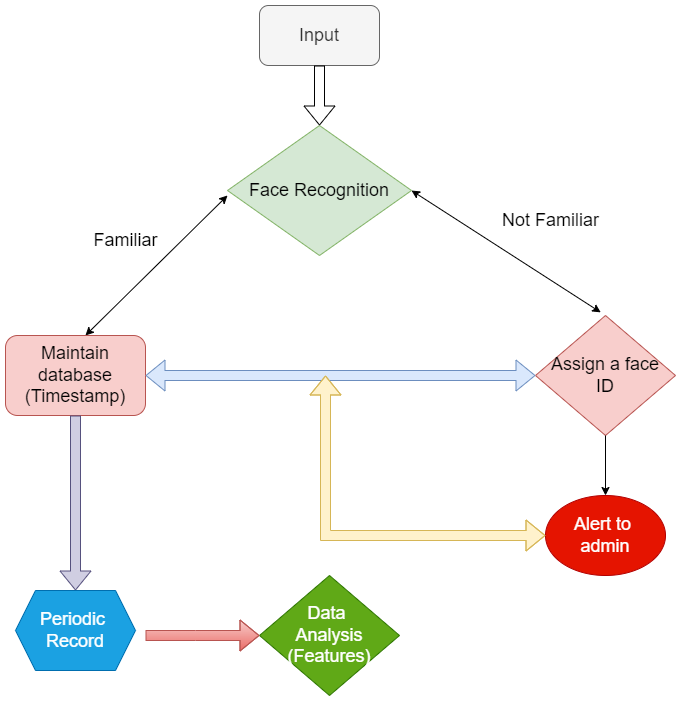

The diagram above was exported from draw.io. Its source (the exported page's mxGraphModel, read from the mxfile embedded in the PNG):
<mxGraphModel dx="1038" dy="547" grid="1" gridSize="10" guides="1" tooltips="1" connect="1" arrows="1" fold="1" page="1" pageScale="1" pageWidth="827" pageHeight="1169" math="0" shadow="0">
  <root>
    <mxCell id="0" />
    <mxCell id="1" parent="0" />
    <mxCell id="r_AaMZkOoFEyAiASM2KW-3" value="&lt;font style=&quot;font-size: 18px&quot;&gt;Face Recognition&lt;/font&gt;" style="rhombus;whiteSpace=wrap;html=1;fillColor=#d5e8d4;strokeColor=#82b366;" vertex="1" parent="1">
      <mxGeometry x="262" y="130" width="184" height="130" as="geometry" />
    </mxCell>
    <mxCell id="r_AaMZkOoFEyAiASM2KW-4" value="&lt;font style=&quot;font-size: 18px&quot;&gt;Input&lt;/font&gt;" style="rounded=1;whiteSpace=wrap;html=1;fillColor=#f5f5f5;fontColor=#333333;strokeColor=#666666;" vertex="1" parent="1">
      <mxGeometry x="294" y="10" width="120" height="60" as="geometry" />
    </mxCell>
    <mxCell id="r_AaMZkOoFEyAiASM2KW-5" value="" style="shape=flexArrow;endArrow=classic;html=1;rounded=0;fontSize=18;exitX=0.5;exitY=1;exitDx=0;exitDy=0;" edge="1" parent="1" source="r_AaMZkOoFEyAiASM2KW-4">
      <mxGeometry width="50" height="50" relative="1" as="geometry">
        <mxPoint x="350" y="180" as="sourcePoint" />
        <mxPoint x="354" y="130" as="targetPoint" />
      </mxGeometry>
    </mxCell>
    <mxCell id="r_AaMZkOoFEyAiASM2KW-6" value="" style="endArrow=classic;startArrow=classic;html=1;rounded=0;fontSize=18;exitX=0.571;exitY=0;exitDx=0;exitDy=0;exitPerimeter=0;" edge="1" parent="1" source="r_AaMZkOoFEyAiASM2KW-10">
      <mxGeometry width="50" height="50" relative="1" as="geometry">
        <mxPoint x="120" y="320" as="sourcePoint" />
        <mxPoint x="262" y="200" as="targetPoint" />
      </mxGeometry>
    </mxCell>
    <mxCell id="r_AaMZkOoFEyAiASM2KW-7" value="Familiar" style="text;html=1;align=center;verticalAlign=middle;resizable=0;points=[];autosize=1;strokeColor=none;fillColor=none;fontSize=18;" vertex="1" parent="1">
      <mxGeometry x="120" y="230" width="80" height="30" as="geometry" />
    </mxCell>
    <mxCell id="r_AaMZkOoFEyAiASM2KW-8" value="" style="endArrow=classic;startArrow=classic;html=1;rounded=0;fontSize=18;exitX=1;exitY=0.5;exitDx=0;exitDy=0;entryX=0.377;entryY=-0.052;entryDx=0;entryDy=0;entryPerimeter=0;" edge="1" parent="1" source="r_AaMZkOoFEyAiASM2KW-3">
      <mxGeometry width="50" height="50" relative="1" as="geometry">
        <mxPoint x="380" y="300" as="sourcePoint" />
        <mxPoint x="635.24" y="316.8799999999999" as="targetPoint" />
      </mxGeometry>
    </mxCell>
    <mxCell id="r_AaMZkOoFEyAiASM2KW-9" value="Not Familiar" style="text;html=1;align=center;verticalAlign=middle;resizable=0;points=[];autosize=1;strokeColor=none;fillColor=none;fontSize=18;" vertex="1" parent="1">
      <mxGeometry x="530" y="210" width="110" height="30" as="geometry" />
    </mxCell>
    <mxCell id="r_AaMZkOoFEyAiASM2KW-10" value="Maintain database&lt;br&gt;(Timestamp)" style="rounded=1;whiteSpace=wrap;html=1;fontSize=18;fillColor=#f8cecc;strokeColor=#b85450;" vertex="1" parent="1">
      <mxGeometry x="40" y="340" width="140" height="80" as="geometry" />
    </mxCell>
    <mxCell id="r_AaMZkOoFEyAiASM2KW-13" value="Assign a face&lt;br&gt;ID" style="rhombus;whiteSpace=wrap;html=1;fontSize=18;fillColor=#f8cecc;strokeColor=#b85450;" vertex="1" parent="1">
      <mxGeometry x="570" y="320" width="140" height="120" as="geometry" />
    </mxCell>
    <mxCell id="r_AaMZkOoFEyAiASM2KW-14" value="" style="endArrow=classic;html=1;rounded=0;fontSize=18;exitX=0.5;exitY=1;exitDx=0;exitDy=0;" edge="1" parent="1" source="r_AaMZkOoFEyAiASM2KW-13">
      <mxGeometry width="50" height="50" relative="1" as="geometry">
        <mxPoint x="380" y="400" as="sourcePoint" />
        <mxPoint x="640" y="500" as="targetPoint" />
        <Array as="points" />
      </mxGeometry>
    </mxCell>
    <mxCell id="r_AaMZkOoFEyAiASM2KW-15" value="Alert to&amp;nbsp;&lt;br&gt;admin" style="ellipse;whiteSpace=wrap;html=1;fontSize=18;fillColor=#e51400;fontColor=#ffffff;strokeColor=#B20000;" vertex="1" parent="1">
      <mxGeometry x="580" y="500" width="120" height="80" as="geometry" />
    </mxCell>
    <mxCell id="r_AaMZkOoFEyAiASM2KW-16" value="" style="shape=flexArrow;endArrow=classic;startArrow=classic;html=1;rounded=0;fontSize=18;exitX=1;exitY=0.5;exitDx=0;exitDy=0;entryX=0;entryY=0.5;entryDx=0;entryDy=0;fillColor=#dae8fc;strokeColor=#6c8ebf;" edge="1" parent="1" source="r_AaMZkOoFEyAiASM2KW-10" target="r_AaMZkOoFEyAiASM2KW-13">
      <mxGeometry width="100" height="100" relative="1" as="geometry">
        <mxPoint x="360" y="410" as="sourcePoint" />
        <mxPoint x="460" y="310" as="targetPoint" />
      </mxGeometry>
    </mxCell>
    <mxCell id="r_AaMZkOoFEyAiASM2KW-17" value="" style="shape=flexArrow;endArrow=classic;startArrow=classic;html=1;rounded=0;fontSize=18;entryX=0;entryY=0.5;entryDx=0;entryDy=0;fillColor=#fff2cc;strokeColor=#d6b656;" edge="1" parent="1" target="r_AaMZkOoFEyAiASM2KW-15">
      <mxGeometry width="100" height="100" relative="1" as="geometry">
        <mxPoint x="360" y="380" as="sourcePoint" />
        <mxPoint x="400" y="600" as="targetPoint" />
        <Array as="points">
          <mxPoint x="360" y="540" />
        </Array>
      </mxGeometry>
    </mxCell>
    <mxCell id="r_AaMZkOoFEyAiASM2KW-19" value="" style="shape=flexArrow;endArrow=classic;html=1;rounded=0;fontSize=18;exitX=0.5;exitY=1;exitDx=0;exitDy=0;entryX=0.5;entryY=0;entryDx=0;entryDy=0;fillColor=#d0cee2;strokeColor=#56517e;" edge="1" parent="1" source="r_AaMZkOoFEyAiASM2KW-10" target="r_AaMZkOoFEyAiASM2KW-20">
      <mxGeometry width="50" height="50" relative="1" as="geometry">
        <mxPoint x="110" y="430" as="sourcePoint" />
        <mxPoint x="110" y="570" as="targetPoint" />
      </mxGeometry>
    </mxCell>
    <mxCell id="r_AaMZkOoFEyAiASM2KW-20" value="Periodic&amp;nbsp;&lt;br&gt;Record" style="shape=hexagon;perimeter=hexagonPerimeter2;whiteSpace=wrap;html=1;fixedSize=1;fontSize=18;fillColor=#1ba1e2;fontColor=#ffffff;strokeColor=#006EAF;" vertex="1" parent="1">
      <mxGeometry x="50" y="595" width="120" height="80" as="geometry" />
    </mxCell>
    <mxCell id="r_AaMZkOoFEyAiASM2KW-21" value="Data&amp;nbsp;&lt;br&gt;Analysis&lt;br&gt;(Features)" style="rhombus;whiteSpace=wrap;html=1;fontSize=18;fillColor=#60a917;fontColor=#ffffff;strokeColor=#2D7600;" vertex="1" parent="1">
      <mxGeometry x="294" y="580" width="140" height="120" as="geometry" />
    </mxCell>
    <mxCell id="r_AaMZkOoFEyAiASM2KW-24" value="" style="shape=flexArrow;endArrow=classic;html=1;rounded=0;fontSize=18;entryX=0;entryY=0.5;entryDx=0;entryDy=0;fillColor=#f8cecc;gradientColor=#ea6b66;strokeColor=#b85450;" edge="1" parent="1" target="r_AaMZkOoFEyAiASM2KW-21">
      <mxGeometry width="50" height="50" relative="1" as="geometry">
        <mxPoint x="180" y="640" as="sourcePoint" />
        <mxPoint x="430" y="440" as="targetPoint" />
        <Array as="points">
          <mxPoint x="230" y="640" />
        </Array>
      </mxGeometry>
    </mxCell>
  </root>
</mxGraphModel>